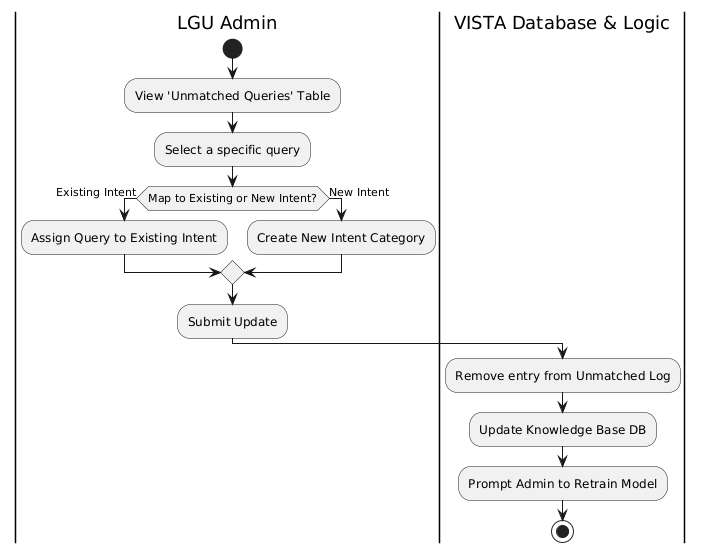

The diagram above was rendered by PlantUML. Its source (embedded in the PNG):
@startuml
|LGU Admin|
start
:View 'Unmatched Queries' Table;
:Select a specific query;

if (Map to Existing or New Intent?) then (Existing Intent)
  :Assign Query to Existing Intent;
else (New Intent)
  :Create New Intent Category;
endif
:Submit Update;

|VISTA Database & Logic|
:Remove entry from Unmatched Log;
:Update Knowledge Base DB;
:Prompt Admin to Retrain Model;
stop
@enduml